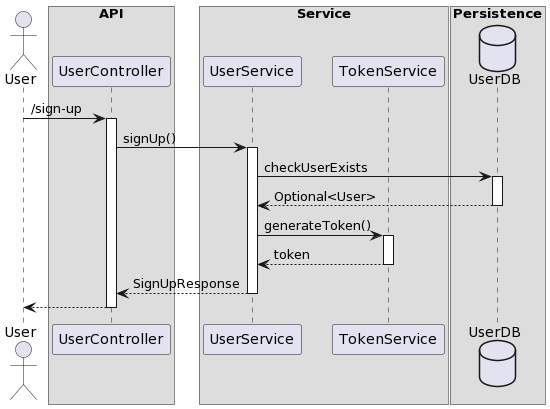

The diagram above was rendered by PlantUML. Its source (embedded in the PNG):
@startuml
actor User
box API
participant UserController
end box
box Service
participant UserService
participant TokenService
end box
box Persistence
database UserDB
end box
User -> UserController: /sign-up
activate UserController
UserController -> UserService: signUp()
activate UserService
UserService -> UserDB: checkUserExists
activate UserDB
return Optional<User>
UserService -> TokenService: generateToken()
activate TokenService
return token
return SignUpResponse
return
@enduml